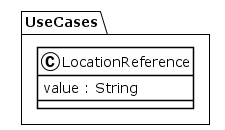

The diagram above was rendered by PlantUML. Its source (embedded in the PNG):
@startuml
!theme plain
package UseCases {
class LocationReference {
	 value : String
}
}
@enduml